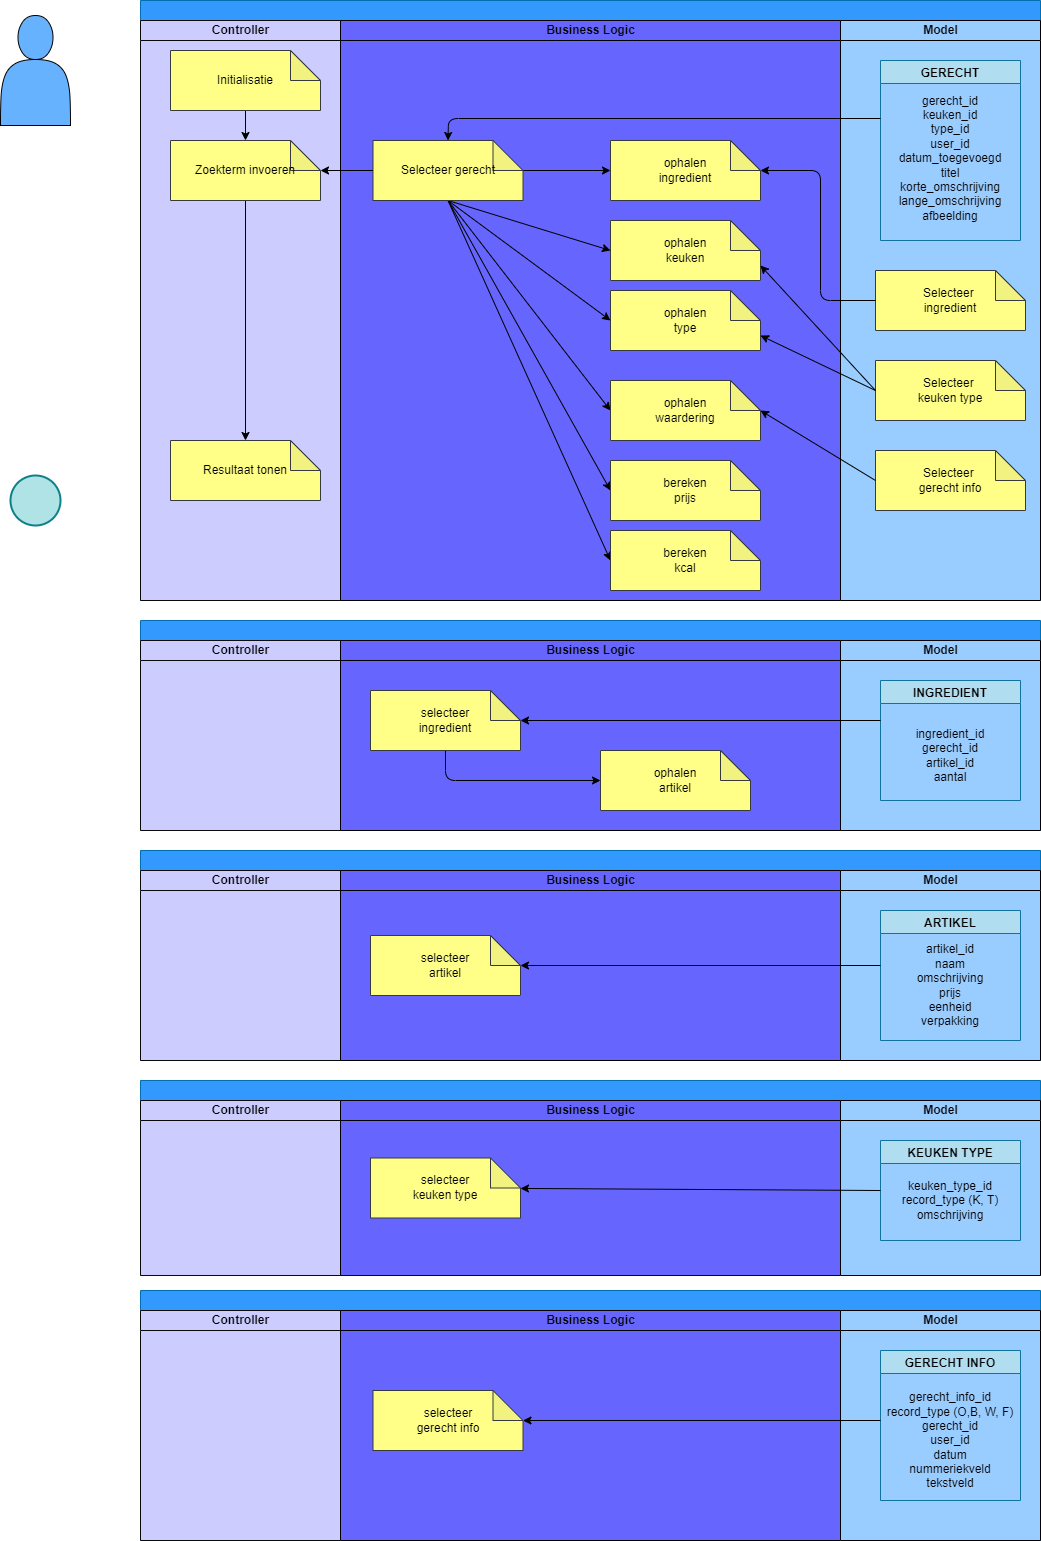

The diagram above was exported from draw.io. Its source (the exported page's mxGraphModel, read from the mxfile embedded in the PNG):
<mxGraphModel dx="1564" dy="652" grid="1" gridSize="10" guides="1" tooltips="1" connect="1" arrows="1" fold="1" page="1" pageScale="1" pageWidth="850" pageHeight="1100" math="0" shadow="0">
  <root>
    <mxCell id="0" />
    <mxCell id="1" parent="0" />
    <mxCell id="28" value="" style="shape=actor;whiteSpace=wrap;html=1;fillColor=#66B2FF;strokeColor=#000000;" vertex="1" parent="1">
      <mxGeometry x="-780" y="55" width="70" height="110" as="geometry" />
    </mxCell>
    <mxCell id="29" value="" style="ellipse;whiteSpace=wrap;html=1;aspect=fixed;labelBackgroundColor=none;strokeColor=#0e8088;fillColor=#b0e3e6;strokeWidth=2;" vertex="1" parent="1">
      <mxGeometry x="-770" y="515" width="50" height="50" as="geometry" />
    </mxCell>
    <mxCell id="30" value="" style="swimlane;childLayout=stackLayout;resizeParent=1;resizeParentMax=0;startSize=20;html=1;fillColor=#3399FF;fontColor=#000000;strokeColor=#006EAF;" vertex="1" parent="1">
      <mxGeometry x="-640" y="40" width="900" height="600" as="geometry" />
    </mxCell>
    <mxCell id="31" value="Controller" style="swimlane;startSize=20;html=1;fillColor=#CCCCFF;fontColor=#000000;strokeColor=#0a0a0a;gradientColor=none;swimlaneFillColor=#CCCCFF;" vertex="1" parent="30">
      <mxGeometry y="20" width="200" height="580" as="geometry" />
    </mxCell>
    <mxCell id="32" style="edgeStyle=none;html=1;exitX=0.5;exitY=1;exitDx=0;exitDy=0;exitPerimeter=0;entryX=0.5;entryY=0;entryDx=0;entryDy=0;entryPerimeter=0;strokeColor=#000000;fontColor=#000000;" edge="1" parent="31" source="33" target="35">
      <mxGeometry relative="1" as="geometry" />
    </mxCell>
    <mxCell id="33" value="&lt;span style=&quot;color: rgb(0, 0, 0);&quot;&gt;Initialisatie&lt;/span&gt;" style="shape=note;whiteSpace=wrap;html=1;backgroundOutline=1;darkOpacity=0.05;strokeColor=#36393d;fillColor=#ffff88;" vertex="1" parent="31">
      <mxGeometry x="30" y="30" width="150" height="60" as="geometry" />
    </mxCell>
    <mxCell id="34" style="edgeStyle=none;html=1;exitX=0.5;exitY=1;exitDx=0;exitDy=0;exitPerimeter=0;strokeColor=#000000;fontColor=#000000;" edge="1" parent="31" source="35" target="36">
      <mxGeometry relative="1" as="geometry">
        <mxPoint x="105" y="210" as="targetPoint" />
      </mxGeometry>
    </mxCell>
    <mxCell id="35" value="&lt;font color=&quot;#000000&quot;&gt;Zoekterm invoeren&lt;/font&gt;" style="shape=note;whiteSpace=wrap;html=1;backgroundOutline=1;darkOpacity=0.05;strokeColor=#36393d;fillColor=#ffff88;" vertex="1" parent="31">
      <mxGeometry x="30" y="120" width="150" height="60" as="geometry" />
    </mxCell>
    <mxCell id="36" value="Resultaat tonen" style="shape=note;whiteSpace=wrap;html=1;backgroundOutline=1;darkOpacity=0.05;strokeColor=#36393d;fillColor=#ffff88;fontColor=#000000;labelBackgroundColor=none;" vertex="1" parent="31">
      <mxGeometry x="30" y="420" width="150" height="60" as="geometry" />
    </mxCell>
    <mxCell id="37" value="&lt;font color=&quot;#000000&quot;&gt;Business Logic&lt;/font&gt;" style="swimlane;startSize=20;html=1;fillColor=#6666FF;strokeColor=#000000;swimlaneFillColor=#6666FF;fontColor=#ffffff;" vertex="1" parent="30">
      <mxGeometry x="200" y="20" width="500" height="580" as="geometry" />
    </mxCell>
    <mxCell id="38" style="edgeStyle=none;html=1;entryX=0;entryY=0.5;entryDx=0;entryDy=0;entryPerimeter=0;strokeColor=#000000;fontColor=#000000;exitX=0.5;exitY=1;exitDx=0;exitDy=0;exitPerimeter=0;" edge="1" parent="37" source="43" target="45">
      <mxGeometry relative="1" as="geometry" />
    </mxCell>
    <mxCell id="39" style="edgeStyle=none;html=1;entryX=0;entryY=0.5;entryDx=0;entryDy=0;entryPerimeter=0;strokeColor=#000000;fontColor=#000000;exitX=0.5;exitY=1;exitDx=0;exitDy=0;exitPerimeter=0;" edge="1" parent="37" source="43" target="46">
      <mxGeometry relative="1" as="geometry" />
    </mxCell>
    <mxCell id="40" style="edgeStyle=none;html=1;exitX=0;exitY=0;exitDx=150;exitDy=30;exitPerimeter=0;strokeColor=#000000;fontColor=#000000;" edge="1" parent="37" source="43" target="44">
      <mxGeometry relative="1" as="geometry" />
    </mxCell>
    <mxCell id="41" style="edgeStyle=none;html=1;entryX=0;entryY=0.5;entryDx=0;entryDy=0;entryPerimeter=0;strokeColor=#000000;exitX=0.5;exitY=1;exitDx=0;exitDy=0;exitPerimeter=0;" edge="1" parent="37" source="43" target="47">
      <mxGeometry relative="1" as="geometry" />
    </mxCell>
    <mxCell id="42" style="edgeStyle=none;html=1;entryX=0;entryY=0.5;entryDx=0;entryDy=0;entryPerimeter=0;strokeColor=#000000;exitX=0.5;exitY=1;exitDx=0;exitDy=0;exitPerimeter=0;" edge="1" parent="37" source="43" target="48">
      <mxGeometry relative="1" as="geometry" />
    </mxCell>
    <mxCell id="101" style="edgeStyle=none;html=1;entryX=0;entryY=0.5;entryDx=0;entryDy=0;entryPerimeter=0;strokeColor=#000000;exitX=0.5;exitY=1;exitDx=0;exitDy=0;exitPerimeter=0;" edge="1" parent="37" source="43" target="90">
      <mxGeometry relative="1" as="geometry" />
    </mxCell>
    <mxCell id="43" value="&lt;font color=&quot;#000000&quot;&gt;Selecteer gerecht&lt;/font&gt;" style="shape=note;whiteSpace=wrap;html=1;backgroundOutline=1;darkOpacity=0.05;strokeColor=#36393d;fillColor=#ffff88;" vertex="1" parent="37">
      <mxGeometry x="32.5" y="120" width="150" height="60" as="geometry" />
    </mxCell>
    <mxCell id="44" value="&lt;font color=&quot;#000000&quot;&gt;ophalen&lt;br&gt;ingredient&lt;/font&gt;" style="shape=note;whiteSpace=wrap;html=1;backgroundOutline=1;darkOpacity=0.05;strokeColor=#36393d;fillColor=#ffff88;" vertex="1" parent="37">
      <mxGeometry x="270" y="120" width="150" height="60" as="geometry" />
    </mxCell>
    <mxCell id="45" value="&lt;font color=&quot;#000000&quot;&gt;bereken&lt;br&gt;prijs&lt;/font&gt;" style="shape=note;whiteSpace=wrap;html=1;backgroundOutline=1;darkOpacity=0.05;strokeColor=#36393d;fillColor=#ffff88;" vertex="1" parent="37">
      <mxGeometry x="270" y="440" width="150" height="60" as="geometry" />
    </mxCell>
    <mxCell id="46" value="&lt;font color=&quot;#000000&quot;&gt;bereken&lt;br&gt;kcal&lt;/font&gt;" style="shape=note;whiteSpace=wrap;html=1;backgroundOutline=1;darkOpacity=0.05;strokeColor=#36393d;fillColor=#ffff88;" vertex="1" parent="37">
      <mxGeometry x="270" y="510" width="150" height="60" as="geometry" />
    </mxCell>
    <mxCell id="47" value="&lt;font color=&quot;#000000&quot;&gt;ophalen&lt;br&gt;keuken&lt;/font&gt;" style="shape=note;whiteSpace=wrap;html=1;backgroundOutline=1;darkOpacity=0.05;strokeColor=#36393d;fillColor=#ffff88;" vertex="1" parent="37">
      <mxGeometry x="270" y="200" width="150" height="60" as="geometry" />
    </mxCell>
    <mxCell id="48" value="&lt;font color=&quot;#000000&quot;&gt;ophalen&lt;br&gt;type&lt;/font&gt;" style="shape=note;whiteSpace=wrap;html=1;backgroundOutline=1;darkOpacity=0.05;strokeColor=#36393d;fillColor=#ffff88;" vertex="1" parent="37">
      <mxGeometry x="270" y="270" width="150" height="60" as="geometry" />
    </mxCell>
    <mxCell id="90" value="&lt;font color=&quot;#000000&quot;&gt;ophalen&lt;br&gt;waardering&lt;/font&gt;" style="shape=note;whiteSpace=wrap;html=1;backgroundOutline=1;darkOpacity=0.05;strokeColor=#36393d;fillColor=#ffff88;" vertex="1" parent="37">
      <mxGeometry x="270" y="360" width="150" height="60" as="geometry" />
    </mxCell>
    <mxCell id="49" value="&lt;font color=&quot;#000000&quot;&gt;Model&lt;/font&gt;" style="swimlane;startSize=20;html=1;fillColor=#99CCFF;swimlaneFillColor=#99CCFF;strokeColor=#000000;" vertex="1" parent="30">
      <mxGeometry x="700" y="20" width="200" height="580" as="geometry" />
    </mxCell>
    <mxCell id="50" value="GERECHT" style="swimlane;labelBackgroundColor=none;strokeColor=#10739e;fillColor=#b1ddf0;fontColor=#000000;startSize=23;" vertex="1" parent="49">
      <mxGeometry x="40" y="40" width="140" height="180" as="geometry" />
    </mxCell>
    <mxCell id="51" value="&lt;font color=&quot;#000000&quot;&gt;gerecht_id&lt;br&gt;keuken_id&lt;br&gt;type_id&lt;br&gt;user_id&lt;br&gt;datum_toegevoegd&lt;br&gt;titel&lt;br&gt;korte_omschrijving&lt;br&gt;lange_omschrijving&lt;br&gt;afbeelding&lt;br&gt;&lt;br&gt;&lt;/font&gt;" style="text;html=1;strokeColor=none;fillColor=none;align=center;verticalAlign=middle;whiteSpace=wrap;rounded=0;" vertex="1" parent="50">
      <mxGeometry x="10" y="40" width="120" height="130" as="geometry" />
    </mxCell>
    <mxCell id="52" value="&lt;font color=&quot;#000000&quot;&gt;Selecteer &lt;br&gt;ingredient&lt;/font&gt;" style="shape=note;whiteSpace=wrap;html=1;backgroundOutline=1;darkOpacity=0.05;strokeColor=#36393d;fillColor=#ffff88;" vertex="1" parent="49">
      <mxGeometry x="35" y="250" width="150" height="60" as="geometry" />
    </mxCell>
    <mxCell id="53" value="&lt;font color=&quot;#000000&quot;&gt;Selecteer &lt;br&gt;keuken type&lt;/font&gt;" style="shape=note;whiteSpace=wrap;html=1;backgroundOutline=1;darkOpacity=0.05;strokeColor=#36393d;fillColor=#ffff88;" vertex="1" parent="49">
      <mxGeometry x="35" y="340" width="150" height="60" as="geometry" />
    </mxCell>
    <mxCell id="91" value="&lt;font color=&quot;#000000&quot;&gt;Selecteer &lt;br&gt;gerecht info&lt;/font&gt;" style="shape=note;whiteSpace=wrap;html=1;backgroundOutline=1;darkOpacity=0.05;strokeColor=#36393d;fillColor=#ffff88;" vertex="1" parent="49">
      <mxGeometry x="35" y="430" width="150" height="60" as="geometry" />
    </mxCell>
    <mxCell id="54" style="edgeStyle=none;html=1;entryX=0.5;entryY=0;entryDx=0;entryDy=0;entryPerimeter=0;strokeColor=#000000;fontColor=#000000;" edge="1" parent="30" target="43">
      <mxGeometry relative="1" as="geometry">
        <Array as="points">
          <mxPoint x="308" y="118" />
        </Array>
        <mxPoint x="740" y="118" as="sourcePoint" />
      </mxGeometry>
    </mxCell>
    <mxCell id="55" style="edgeStyle=none;html=1;entryX=0;entryY=0;entryDx=150;entryDy=30;entryPerimeter=0;strokeColor=#000000;fontColor=#000000;" edge="1" parent="30" source="43" target="35">
      <mxGeometry relative="1" as="geometry" />
    </mxCell>
    <mxCell id="56" style="edgeStyle=none;html=1;exitX=0;exitY=0.5;exitDx=0;exitDy=0;exitPerimeter=0;strokeColor=#000000;fontColor=#000000;entryX=0;entryY=0;entryDx=150;entryDy=30;entryPerimeter=0;" edge="1" parent="30" source="52" target="44">
      <mxGeometry relative="1" as="geometry">
        <Array as="points">
          <mxPoint x="680" y="300" />
          <mxPoint x="680" y="170" />
        </Array>
      </mxGeometry>
    </mxCell>
    <mxCell id="57" style="edgeStyle=none;html=1;entryX=0;entryY=0;entryDx=150;entryDy=45;entryPerimeter=0;strokeColor=#000000;exitX=0;exitY=0.5;exitDx=0;exitDy=0;exitPerimeter=0;" edge="1" parent="30" source="53" target="47">
      <mxGeometry relative="1" as="geometry" />
    </mxCell>
    <mxCell id="58" style="edgeStyle=none;html=1;entryX=0;entryY=0;entryDx=150;entryDy=45;entryPerimeter=0;strokeColor=#000000;exitX=0;exitY=0.5;exitDx=0;exitDy=0;exitPerimeter=0;" edge="1" parent="30" source="53" target="48">
      <mxGeometry relative="1" as="geometry">
        <mxPoint x="730" y="390" as="sourcePoint" />
      </mxGeometry>
    </mxCell>
    <mxCell id="92" style="edgeStyle=none;html=1;exitX=0;exitY=0.5;exitDx=0;exitDy=0;exitPerimeter=0;entryX=0;entryY=0;entryDx=150;entryDy=30;entryPerimeter=0;strokeColor=#000000;" edge="1" parent="30" source="91" target="90">
      <mxGeometry relative="1" as="geometry" />
    </mxCell>
    <mxCell id="63" value="" style="swimlane;childLayout=stackLayout;resizeParent=1;resizeParentMax=0;startSize=20;html=1;fillColor=#3399FF;fontColor=#000000;strokeColor=#006EAF;" vertex="1" parent="1">
      <mxGeometry x="-640" y="660" width="900" height="210" as="geometry" />
    </mxCell>
    <mxCell id="64" value="Controller" style="swimlane;startSize=20;html=1;fillColor=#CCCCFF;fontColor=#000000;strokeColor=#0a0a0a;gradientColor=none;swimlaneFillColor=#CCCCFF;" vertex="1" parent="63">
      <mxGeometry y="20" width="200" height="190" as="geometry" />
    </mxCell>
    <mxCell id="65" value="&lt;font color=&quot;#000000&quot;&gt;Business Logic&lt;/font&gt;" style="swimlane;startSize=20;html=1;fillColor=#6666FF;strokeColor=#000000;swimlaneFillColor=#6666FF;fontColor=#ffffff;" vertex="1" parent="63">
      <mxGeometry x="200" y="20" width="500" height="190" as="geometry" />
    </mxCell>
    <mxCell id="66" style="edgeStyle=none;html=1;entryX=0;entryY=0.5;entryDx=0;entryDy=0;entryPerimeter=0;strokeColor=#000000;fontColor=#000000;exitX=0.5;exitY=1;exitDx=0;exitDy=0;exitPerimeter=0;" edge="1" parent="65" source="67" target="68">
      <mxGeometry relative="1" as="geometry">
        <Array as="points">
          <mxPoint x="105" y="140" />
        </Array>
      </mxGeometry>
    </mxCell>
    <mxCell id="67" value="&lt;font color=&quot;#000000&quot;&gt;selecteer&lt;br&gt;ingredient&lt;/font&gt;" style="shape=note;whiteSpace=wrap;html=1;backgroundOutline=1;darkOpacity=0.05;strokeColor=#36393d;fillColor=#ffff88;" vertex="1" parent="65">
      <mxGeometry x="30" y="50" width="150" height="60" as="geometry" />
    </mxCell>
    <mxCell id="68" value="&lt;font color=&quot;#000000&quot;&gt;ophalen&lt;br&gt;artikel&lt;/font&gt;" style="shape=note;whiteSpace=wrap;html=1;backgroundOutline=1;darkOpacity=0.05;strokeColor=#36393d;fillColor=#ffff88;" vertex="1" parent="65">
      <mxGeometry x="260" y="110" width="150" height="60" as="geometry" />
    </mxCell>
    <mxCell id="69" value="&lt;font color=&quot;#000000&quot;&gt;Model&lt;/font&gt;" style="swimlane;startSize=20;html=1;fillColor=#99CCFF;swimlaneFillColor=#99CCFF;strokeColor=#000000;" vertex="1" parent="63">
      <mxGeometry x="700" y="20" width="200" height="190" as="geometry" />
    </mxCell>
    <mxCell id="70" value="INGREDIENT" style="swimlane;labelBackgroundColor=none;strokeColor=#10739e;fillColor=#b1ddf0;fontColor=#000000;startSize=23;" vertex="1" parent="69">
      <mxGeometry x="40" y="40" width="140" height="120" as="geometry" />
    </mxCell>
    <mxCell id="71" value="&lt;font color=&quot;#000000&quot;&gt;ingredient_id&lt;br&gt;gerecht_id&lt;br&gt;artikel_id&lt;br&gt;aantal&lt;br&gt;&lt;/font&gt;" style="text;html=1;strokeColor=none;fillColor=none;align=center;verticalAlign=middle;whiteSpace=wrap;rounded=0;" vertex="1" parent="70">
      <mxGeometry x="15" y="20" width="110" height="110" as="geometry" />
    </mxCell>
    <mxCell id="72" style="edgeStyle=none;html=1;strokeColor=#000000;fontColor=#000000;" edge="1" parent="63" target="67">
      <mxGeometry relative="1" as="geometry">
        <mxPoint x="740" y="100" as="sourcePoint" />
      </mxGeometry>
    </mxCell>
    <mxCell id="73" value="" style="swimlane;childLayout=stackLayout;resizeParent=1;resizeParentMax=0;startSize=20;html=1;fillColor=#3399FF;fontColor=#000000;strokeColor=#006EAF;" vertex="1" parent="1">
      <mxGeometry x="-640" y="890" width="900" height="210" as="geometry" />
    </mxCell>
    <mxCell id="74" value="Controller" style="swimlane;startSize=20;html=1;fillColor=#CCCCFF;fontColor=#000000;strokeColor=#0a0a0a;gradientColor=none;swimlaneFillColor=#CCCCFF;" vertex="1" parent="73">
      <mxGeometry y="20" width="200" height="190" as="geometry" />
    </mxCell>
    <mxCell id="75" value="&lt;font color=&quot;#000000&quot;&gt;Business Logic&lt;/font&gt;" style="swimlane;startSize=20;html=1;fillColor=#6666FF;strokeColor=#000000;swimlaneFillColor=#6666FF;fontColor=#ffffff;" vertex="1" parent="73">
      <mxGeometry x="200" y="20" width="500" height="190" as="geometry" />
    </mxCell>
    <mxCell id="76" value="&lt;font color=&quot;#000000&quot;&gt;selecteer&lt;br&gt;artikel&lt;/font&gt;" style="shape=note;whiteSpace=wrap;html=1;backgroundOutline=1;darkOpacity=0.05;strokeColor=#36393d;fillColor=#ffff88;" vertex="1" parent="75">
      <mxGeometry x="30" y="65" width="150" height="60" as="geometry" />
    </mxCell>
    <mxCell id="77" value="&lt;font color=&quot;#000000&quot;&gt;Model&lt;/font&gt;" style="swimlane;startSize=20;html=1;fillColor=#99CCFF;swimlaneFillColor=#99CCFF;strokeColor=#000000;" vertex="1" parent="73">
      <mxGeometry x="700" y="20" width="200" height="190" as="geometry" />
    </mxCell>
    <mxCell id="78" value="ARTIKEL" style="swimlane;labelBackgroundColor=none;strokeColor=#10739e;fillColor=#b1ddf0;fontColor=#000000;startSize=23;" vertex="1" parent="77">
      <mxGeometry x="40" y="40" width="140" height="130" as="geometry" />
    </mxCell>
    <mxCell id="79" value="&lt;font color=&quot;#000000&quot;&gt;artikel_id&lt;br&gt;naam&lt;br&gt;omschrijving&lt;br&gt;prijs&lt;br&gt;eenheid&lt;br&gt;verpakking&lt;br&gt;&lt;/font&gt;" style="text;html=1;strokeColor=none;fillColor=none;align=center;verticalAlign=middle;whiteSpace=wrap;rounded=0;" vertex="1" parent="78">
      <mxGeometry x="15" y="20" width="110" height="110" as="geometry" />
    </mxCell>
    <mxCell id="80" style="edgeStyle=none;html=1;strokeColor=#000000;fontColor=#000000;" edge="1" parent="73" target="76">
      <mxGeometry relative="1" as="geometry">
        <mxPoint x="740" y="115" as="sourcePoint" />
      </mxGeometry>
    </mxCell>
    <mxCell id="81" value="" style="swimlane;childLayout=stackLayout;resizeParent=1;resizeParentMax=0;startSize=20;html=1;fillColor=#3399FF;fontColor=#000000;strokeColor=#006EAF;" vertex="1" parent="1">
      <mxGeometry x="-640" y="1120" width="900" height="195" as="geometry" />
    </mxCell>
    <mxCell id="82" value="Controller" style="swimlane;startSize=20;html=1;fillColor=#CCCCFF;fontColor=#000000;strokeColor=#0a0a0a;gradientColor=none;swimlaneFillColor=#CCCCFF;" vertex="1" parent="81">
      <mxGeometry y="20" width="200" height="175" as="geometry" />
    </mxCell>
    <mxCell id="83" value="&lt;font color=&quot;#000000&quot;&gt;Business Logic&lt;/font&gt;" style="swimlane;startSize=20;html=1;fillColor=#6666FF;strokeColor=#000000;swimlaneFillColor=#6666FF;fontColor=#ffffff;" vertex="1" parent="81">
      <mxGeometry x="200" y="20" width="500" height="175" as="geometry" />
    </mxCell>
    <mxCell id="84" value="&lt;font color=&quot;#000000&quot;&gt;selecteer&lt;br&gt;keuken type&lt;/font&gt;" style="shape=note;whiteSpace=wrap;html=1;backgroundOutline=1;darkOpacity=0.05;strokeColor=#36393d;fillColor=#ffff88;" vertex="1" parent="83">
      <mxGeometry x="30" y="57.5" width="150" height="60" as="geometry" />
    </mxCell>
    <mxCell id="85" value="&lt;font color=&quot;#000000&quot;&gt;Model&lt;/font&gt;" style="swimlane;startSize=20;html=1;fillColor=#99CCFF;swimlaneFillColor=#99CCFF;strokeColor=#000000;" vertex="1" parent="81">
      <mxGeometry x="700" y="20" width="200" height="175" as="geometry" />
    </mxCell>
    <mxCell id="86" value="KEUKEN TYPE" style="swimlane;labelBackgroundColor=none;strokeColor=#10739e;fillColor=#b1ddf0;fontColor=#000000;startSize=23;" vertex="1" parent="85">
      <mxGeometry x="40" y="40" width="140" height="100" as="geometry" />
    </mxCell>
    <mxCell id="87" value="&lt;font color=&quot;#000000&quot;&gt;keuken_type_id&lt;br&gt;record_type (K, T)&lt;br&gt;omschrijving&lt;br&gt;&lt;/font&gt;" style="text;html=1;strokeColor=none;fillColor=none;align=center;verticalAlign=middle;whiteSpace=wrap;rounded=0;" vertex="1" parent="86">
      <mxGeometry x="15" y="20" width="110" height="80" as="geometry" />
    </mxCell>
    <mxCell id="88" style="edgeStyle=none;html=1;strokeColor=#000000;fontColor=#000000;exitX=0;exitY=0.5;exitDx=0;exitDy=0;" edge="1" parent="81" source="86" target="84">
      <mxGeometry relative="1" as="geometry">
        <mxPoint x="750" y="107" as="sourcePoint" />
      </mxGeometry>
    </mxCell>
    <mxCell id="93" value="" style="swimlane;childLayout=stackLayout;resizeParent=1;resizeParentMax=0;startSize=20;html=1;fillColor=#3399FF;fontColor=#000000;strokeColor=#006EAF;" vertex="1" parent="1">
      <mxGeometry x="-640" y="1330" width="900" height="250" as="geometry" />
    </mxCell>
    <mxCell id="94" value="Controller" style="swimlane;startSize=20;html=1;fillColor=#CCCCFF;fontColor=#000000;strokeColor=#0a0a0a;gradientColor=none;swimlaneFillColor=#CCCCFF;" vertex="1" parent="93">
      <mxGeometry y="20" width="200" height="230" as="geometry" />
    </mxCell>
    <mxCell id="95" value="&lt;font color=&quot;#000000&quot;&gt;Business Logic&lt;/font&gt;" style="swimlane;startSize=20;html=1;fillColor=#6666FF;strokeColor=#000000;swimlaneFillColor=#6666FF;fontColor=#ffffff;" vertex="1" parent="93">
      <mxGeometry x="200" y="20" width="500" height="230" as="geometry" />
    </mxCell>
    <mxCell id="96" value="&lt;font color=&quot;#000000&quot;&gt;selecteer&lt;br&gt;gerecht info&lt;/font&gt;" style="shape=note;whiteSpace=wrap;html=1;backgroundOutline=1;darkOpacity=0.05;strokeColor=#36393d;fillColor=#ffff88;" vertex="1" parent="95">
      <mxGeometry x="32.5" y="80" width="150" height="60" as="geometry" />
    </mxCell>
    <mxCell id="97" value="&lt;font color=&quot;#000000&quot;&gt;Model&lt;/font&gt;" style="swimlane;startSize=20;html=1;fillColor=#99CCFF;swimlaneFillColor=#99CCFF;strokeColor=#000000;" vertex="1" parent="93">
      <mxGeometry x="700" y="20" width="200" height="230" as="geometry" />
    </mxCell>
    <mxCell id="98" value="GERECHT INFO" style="swimlane;labelBackgroundColor=none;strokeColor=#10739e;fillColor=#b1ddf0;fontColor=#000000;startSize=23;" vertex="1" parent="97">
      <mxGeometry x="40" y="40" width="140" height="150" as="geometry" />
    </mxCell>
    <mxCell id="99" value="&lt;font color=&quot;#000000&quot;&gt;gerecht_info_id&lt;br&gt;record_type (O,B, W, F)&lt;br&gt;gerecht_id&lt;br&gt;user_id&lt;br&gt;datum&lt;br&gt;nummeriekveld&lt;br&gt;tekstveld&lt;br&gt;&lt;/font&gt;" style="text;html=1;strokeColor=none;fillColor=none;align=center;verticalAlign=middle;whiteSpace=wrap;rounded=0;" vertex="1" parent="98">
      <mxGeometry y="40" width="140" height="100" as="geometry" />
    </mxCell>
    <mxCell id="100" style="edgeStyle=none;html=1;strokeColor=#000000;" edge="1" parent="93" target="96">
      <mxGeometry relative="1" as="geometry">
        <mxPoint x="740" y="130" as="sourcePoint" />
      </mxGeometry>
    </mxCell>
  </root>
</mxGraphModel>